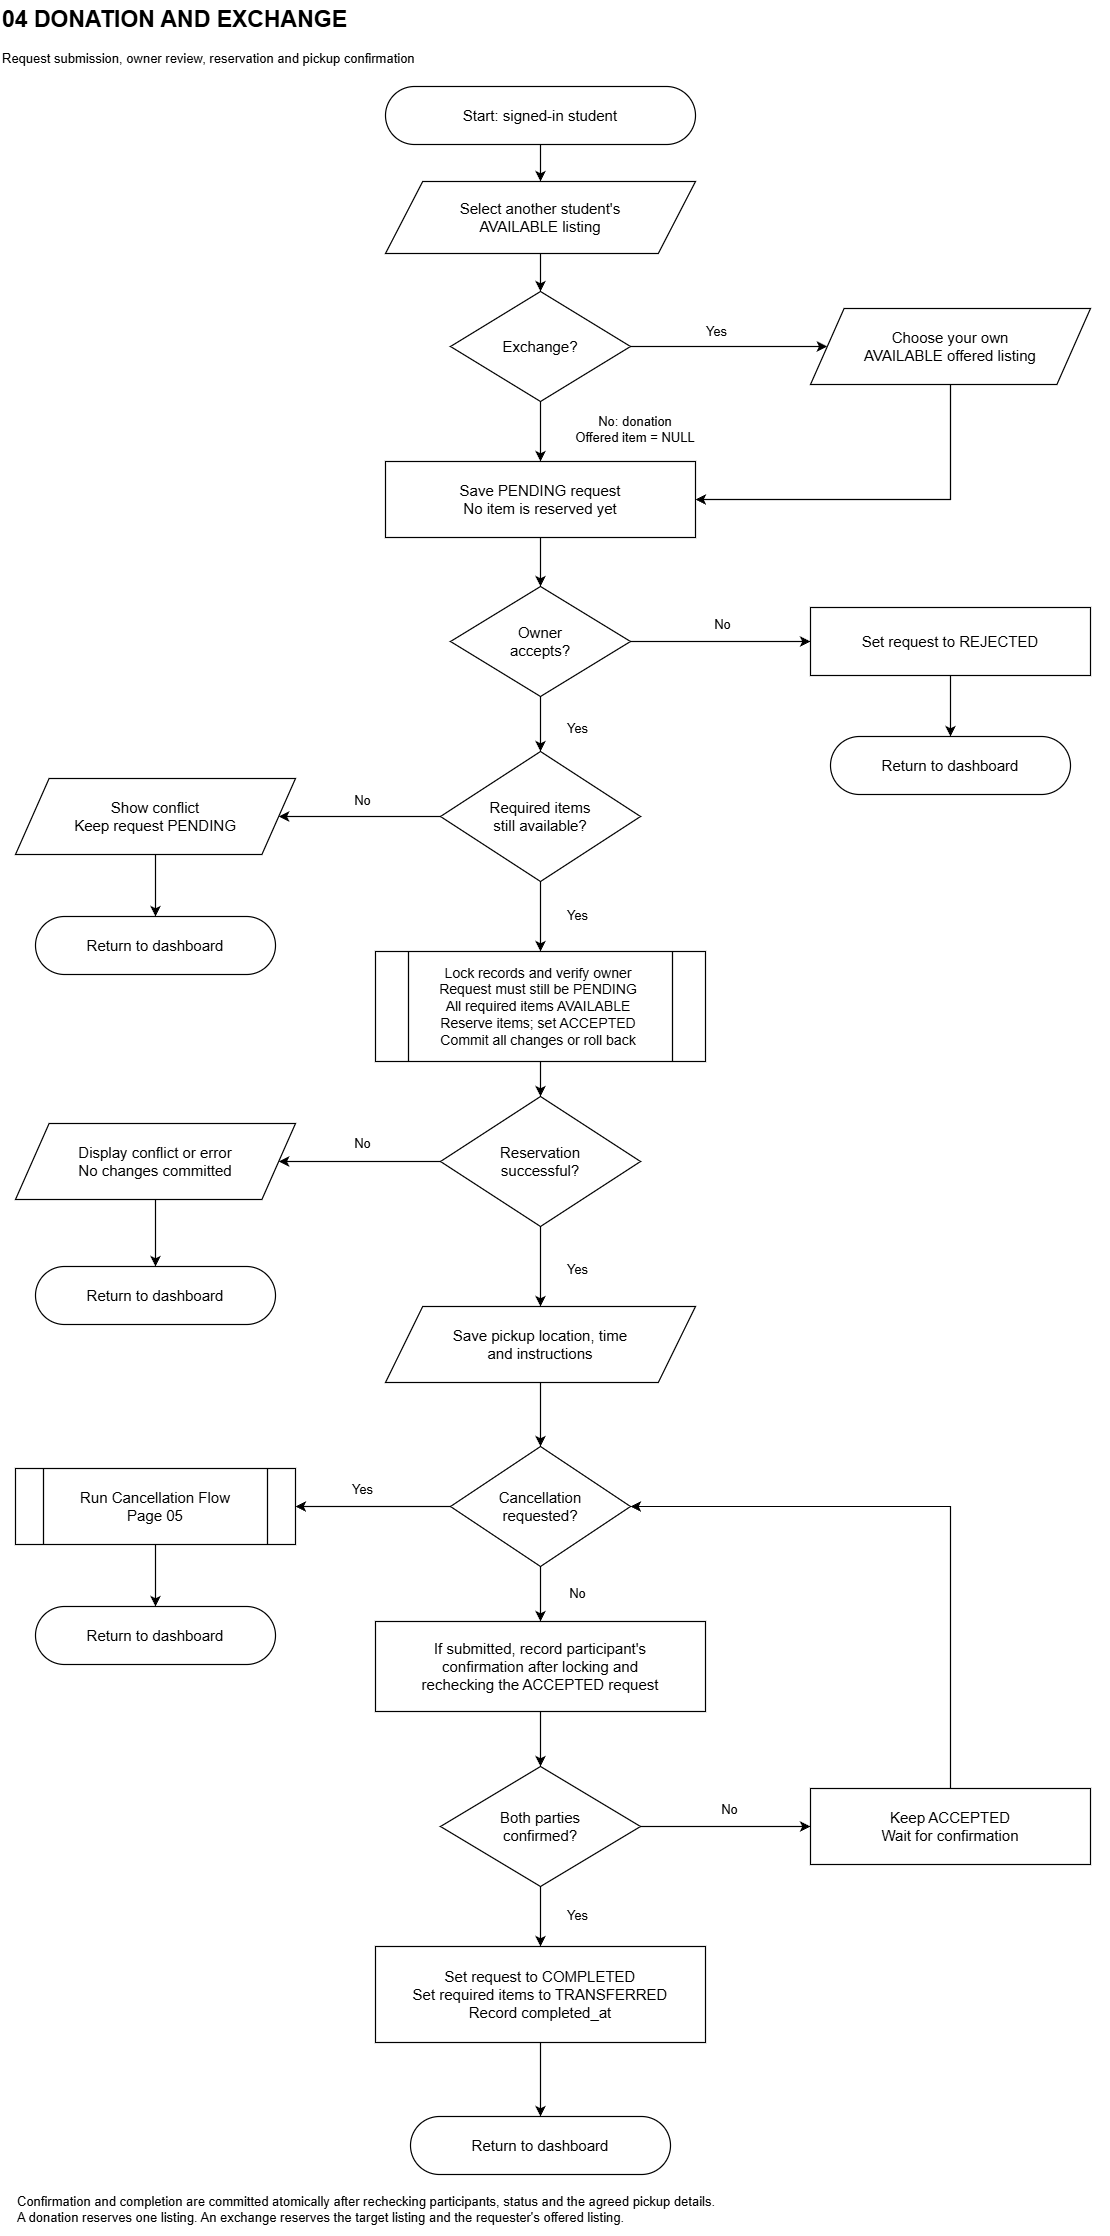

The diagram above was exported from draw.io. Its source (the exported page's mxGraphModel, read from the mxfile embedded in the PNG):
<mxGraphModel dx="3624" dy="2580" grid="1" gridSize="10" guides="1" tooltips="1" connect="1" arrows="1" fold="1" page="1" pageScale="1" pageWidth="1190" pageHeight="2280" math="0" shadow="0">
  <root>
    <mxCell id="0" />
    <mxCell id="1" parent="0" />
    <mxCell id="edge0" edge="1" parent="1" source="start" style="edgeStyle=none;rounded=0;html=0;strokeColor=#000000;strokeWidth=1.2;exitX=0.5;exitY=1;entryX=0.5;entryY=0;exitPerimeter=0;entryPerimeter=0;endArrow=classic;endFill=1;endSize=7;" target="select">
      <mxGeometry relative="1" as="geometry" />
    </mxCell>
    <mxCell id="edge1" edge="1" parent="1" source="select" style="edgeStyle=none;rounded=0;html=0;strokeColor=#000000;strokeWidth=1.2;exitX=0.5;exitY=1;entryX=0.5;entryY=0;exitPerimeter=0;entryPerimeter=0;endArrow=classic;endFill=1;endSize=7;" target="type">
      <mxGeometry relative="1" as="geometry" />
    </mxCell>
    <mxCell id="edge2" edge="1" parent="1" source="type" style="edgeStyle=none;rounded=0;html=0;strokeColor=#000000;strokeWidth=1.2;exitX=1;exitY=0.5;entryX=0.06;entryY=0.5;exitPerimeter=0;entryPerimeter=0;endArrow=classic;endFill=1;endSize=7;" target="offer">
      <mxGeometry relative="1" as="geometry" />
    </mxCell>
    <mxCell id="edge3" edge="1" parent="1" source="offer" style="edgeStyle=none;rounded=0;html=0;strokeColor=#000000;strokeWidth=1.2;exitX=0.5;exitY=1;entryX=1;entryY=0.5;exitPerimeter=0;entryPerimeter=0;endArrow=classic;endFill=1;endSize=7;" target="pending">
      <mxGeometry relative="1" as="geometry">
        <Array as="points">
          <mxPoint x="990" y="523" />
        </Array>
      </mxGeometry>
    </mxCell>
    <mxCell id="edge4" edge="1" parent="1" source="type" style="edgeStyle=none;rounded=0;html=0;strokeColor=#000000;strokeWidth=1.2;exitX=0.5;exitY=1;entryX=0.5;entryY=0;exitPerimeter=0;entryPerimeter=0;endArrow=classic;endFill=1;endSize=7;" target="pending">
      <mxGeometry relative="1" as="geometry" />
    </mxCell>
    <mxCell id="edge5" edge="1" parent="1" source="pending" style="edgeStyle=none;rounded=0;html=0;strokeColor=#000000;strokeWidth=1.2;exitX=0.5;exitY=1;entryX=0.5;entryY=0;exitPerimeter=0;entryPerimeter=0;endArrow=classic;endFill=1;endSize=7;" target="review">
      <mxGeometry relative="1" as="geometry" />
    </mxCell>
    <mxCell id="edge6" edge="1" parent="1" source="review" style="edgeStyle=none;rounded=0;html=0;strokeColor=#000000;strokeWidth=1.2;exitX=1;exitY=0.5;entryX=0;entryY=0.5;exitPerimeter=0;entryPerimeter=0;endArrow=classic;endFill=1;endSize=7;" target="reject">
      <mxGeometry relative="1" as="geometry" />
    </mxCell>
    <mxCell id="edge7" edge="1" parent="1" source="reject" style="edgeStyle=none;rounded=0;html=0;strokeColor=#000000;strokeWidth=1.2;exitX=0.5;exitY=1;entryX=0.5;entryY=0;exitPerimeter=0;entryPerimeter=0;endArrow=classic;endFill=1;endSize=7;" target="endreject">
      <mxGeometry relative="1" as="geometry" />
    </mxCell>
    <mxCell id="edge8" edge="1" parent="1" source="review" style="edgeStyle=none;rounded=0;html=0;strokeColor=#000000;strokeWidth=1.2;exitX=0.5;exitY=1;entryX=0.5;entryY=0;exitPerimeter=0;entryPerimeter=0;endArrow=classic;endFill=1;endSize=7;" target="available">
      <mxGeometry relative="1" as="geometry" />
    </mxCell>
    <mxCell id="edge9" edge="1" parent="1" source="available" style="edgeStyle=none;rounded=0;html=0;strokeColor=#000000;strokeWidth=1.2;exitX=0;exitY=0.5;entryX=0.94;entryY=0.5;exitPerimeter=0;entryPerimeter=0;endArrow=classic;endFill=1;endSize=7;" target="conflict">
      <mxGeometry relative="1" as="geometry" />
    </mxCell>
    <mxCell id="edge10" edge="1" parent="1" source="conflict" style="edgeStyle=none;rounded=0;html=0;strokeColor=#000000;strokeWidth=1.2;exitX=0.5;exitY=1;entryX=0.5;entryY=0;exitPerimeter=0;entryPerimeter=0;endArrow=classic;endFill=1;endSize=7;" target="endconflict">
      <mxGeometry relative="1" as="geometry" />
    </mxCell>
    <mxCell id="edge11" edge="1" parent="1" source="available" style="edgeStyle=none;rounded=0;html=0;strokeColor=#000000;strokeWidth=1.2;exitX=0.5;exitY=1;entryX=0.5;entryY=0;exitPerimeter=0;entryPerimeter=0;endArrow=classic;endFill=1;endSize=7;" target="reserve">
      <mxGeometry relative="1" as="geometry" />
    </mxCell>
    <mxCell id="edge12" edge="1" parent="1" source="reserve" style="edgeStyle=none;rounded=0;html=0;strokeColor=#000000;strokeWidth=1.2;exitX=0.5;exitY=1;entryX=0.5;entryY=0;exitPerimeter=0;entryPerimeter=0;endArrow=classic;endFill=1;endSize=7;" target="reserved">
      <mxGeometry relative="1" as="geometry" />
    </mxCell>
    <mxCell id="edge13" edge="1" parent="1" source="reserved" style="edgeStyle=none;rounded=0;html=0;strokeColor=#000000;strokeWidth=1.2;exitX=0;exitY=0.5;entryX=0.94;entryY=0.5;exitPerimeter=0;entryPerimeter=0;endArrow=classic;endFill=1;endSize=7;" target="reserveerror">
      <mxGeometry relative="1" as="geometry" />
    </mxCell>
    <mxCell id="edge14" edge="1" parent="1" source="reserveerror" style="edgeStyle=none;rounded=0;html=0;strokeColor=#000000;strokeWidth=1.2;exitX=0.5;exitY=1;entryX=0.5;entryY=0;exitPerimeter=0;entryPerimeter=0;endArrow=classic;endFill=1;endSize=7;" target="endreserveerror">
      <mxGeometry relative="1" as="geometry" />
    </mxCell>
    <mxCell id="edge15" edge="1" parent="1" source="reserved" style="edgeStyle=none;rounded=0;html=0;strokeColor=#000000;strokeWidth=1.2;exitX=0.5;exitY=1;entryX=0.5;entryY=0;exitPerimeter=0;entryPerimeter=0;endArrow=classic;endFill=1;endSize=7;" target="pickup">
      <mxGeometry relative="1" as="geometry" />
    </mxCell>
    <mxCell id="edge16" edge="1" parent="1" source="pickup" style="edgeStyle=none;rounded=0;html=0;strokeColor=#000000;strokeWidth=1.2;exitX=0.5;exitY=1;entryX=0.5;entryY=0;exitPerimeter=0;entryPerimeter=0;endArrow=classic;endFill=1;endSize=7;" target="cancel">
      <mxGeometry relative="1" as="geometry" />
    </mxCell>
    <mxCell id="edge17" edge="1" parent="1" source="cancel" style="edgeStyle=none;rounded=0;html=0;strokeColor=#000000;strokeWidth=1.2;exitX=0;exitY=0.5;entryX=1;entryY=0.5;exitPerimeter=0;entryPerimeter=0;endArrow=classic;endFill=1;endSize=7;" target="cancelmod">
      <mxGeometry relative="1" as="geometry" />
    </mxCell>
    <mxCell id="edge18" edge="1" parent="1" source="cancelmod" style="edgeStyle=none;rounded=0;html=0;strokeColor=#000000;strokeWidth=1.2;exitX=0.5;exitY=1;entryX=0.5;entryY=0;exitPerimeter=0;entryPerimeter=0;endArrow=classic;endFill=1;endSize=7;" target="endcancel">
      <mxGeometry relative="1" as="geometry" />
    </mxCell>
    <mxCell id="edge19" edge="1" parent="1" source="cancel" style="edgeStyle=none;rounded=0;html=0;strokeColor=#000000;strokeWidth=1.2;exitX=0.5;exitY=1;entryX=0.5;entryY=0;exitPerimeter=0;entryPerimeter=0;endArrow=classic;endFill=1;endSize=7;" target="recordconfirm">
      <mxGeometry relative="1" as="geometry" />
    </mxCell>
    <mxCell id="edge20" edge="1" parent="1" source="recordconfirm" style="edgeStyle=none;rounded=0;html=0;strokeColor=#000000;strokeWidth=1.2;exitX=0.5;exitY=1;entryX=0.5;entryY=0;exitPerimeter=0;entryPerimeter=0;endArrow=classic;endFill=1;endSize=7;" target="confirm">
      <mxGeometry relative="1" as="geometry" />
    </mxCell>
    <mxCell id="edge21" edge="1" parent="1" source="confirm" style="edgeStyle=none;rounded=0;html=0;strokeColor=#000000;strokeWidth=1.2;exitX=1;exitY=0.5;entryX=0;entryY=0.5;exitPerimeter=0;entryPerimeter=0;endArrow=classic;endFill=1;endSize=7;" target="wait">
      <mxGeometry relative="1" as="geometry" />
    </mxCell>
    <mxCell id="edge22" edge="1" parent="1" source="wait" style="edgeStyle=none;rounded=0;html=0;strokeColor=#000000;strokeWidth=1.2;exitX=0.5;exitY=0;entryX=1;entryY=0.5;exitPerimeter=0;entryPerimeter=0;endArrow=classic;endFill=1;endSize=7;" target="cancel">
      <mxGeometry relative="1" as="geometry">
        <Array as="points">
          <mxPoint x="990" y="1530" />
        </Array>
      </mxGeometry>
    </mxCell>
    <mxCell id="edge23" edge="1" parent="1" source="confirm" style="edgeStyle=none;rounded=0;html=0;strokeColor=#000000;strokeWidth=1.2;exitX=0.5;exitY=1;entryX=0.5;entryY=0;exitPerimeter=0;entryPerimeter=0;endArrow=classic;endFill=1;endSize=7;" target="complete">
      <mxGeometry relative="1" as="geometry" />
    </mxCell>
    <mxCell id="edge24" edge="1" parent="1" source="complete" style="edgeStyle=none;rounded=0;html=0;strokeColor=#000000;strokeWidth=1.2;exitX=0.5;exitY=1;entryX=0.5;entryY=0;exitPerimeter=0;entryPerimeter=0;endArrow=classic;endFill=1;endSize=7;" target="end">
      <mxGeometry relative="1" as="geometry" />
    </mxCell>
    <mxCell id="start" parent="1" style="whiteSpace=wrap;html=0;fontFamily=Arial;fontColor=#000000;strokeColor=#000000;fillColor=#FFFFFF;strokeWidth=1.2;shadow=0;rounded=1;arcSize=50;fontSize=15;align=center;verticalAlign=middle;spacing=5;" value="Start: signed-in student" vertex="1">
      <mxGeometry height="58" width="310" x="425" y="110" as="geometry" />
    </mxCell>
    <mxCell id="select" parent="1" style="whiteSpace=wrap;html=0;fontFamily=Arial;fontColor=#000000;strokeColor=#000000;fillColor=#FFFFFF;strokeWidth=1.2;shadow=0;shape=parallelogram;perimeter=parallelogramPerimeter;size=0.12;fontSize=15;align=center;verticalAlign=middle;spacing=5;" value="Select another student's&#10;AVAILABLE listing" vertex="1">
      <mxGeometry height="72" width="310" x="425" y="205" as="geometry" />
    </mxCell>
    <mxCell id="type" parent="1" style="whiteSpace=wrap;html=0;fontFamily=Arial;fontColor=#000000;strokeColor=#000000;fillColor=#FFFFFF;strokeWidth=1.2;shadow=0;rhombus;perimeter=rhombusPerimeter;fontSize=15;align=center;verticalAlign=middle;spacing=5;" value="Exchange?" vertex="1">
      <mxGeometry height="110" width="180" x="490" y="315" as="geometry" />
    </mxCell>
    <mxCell id="offer" parent="1" style="whiteSpace=wrap;html=0;fontFamily=Arial;fontColor=#000000;strokeColor=#000000;fillColor=#FFFFFF;strokeWidth=1.2;shadow=0;shape=parallelogram;perimeter=parallelogramPerimeter;size=0.12;fontSize=15;align=center;verticalAlign=middle;spacing=5;" value="Choose your own&#10;AVAILABLE offered listing" vertex="1">
      <mxGeometry height="76" width="280" x="850" y="332" as="geometry" />
    </mxCell>
    <mxCell id="pending" parent="1" style="whiteSpace=wrap;html=0;fontFamily=Arial;fontColor=#000000;strokeColor=#000000;fillColor=#FFFFFF;strokeWidth=1.2;shadow=0;rounded=0;fontSize=15;align=center;verticalAlign=middle;spacing=5;" value="Save PENDING request&#10;No item is reserved yet" vertex="1">
      <mxGeometry height="76" width="310" x="425" y="485" as="geometry" />
    </mxCell>
    <mxCell id="review" parent="1" style="whiteSpace=wrap;html=0;fontFamily=Arial;fontColor=#000000;strokeColor=#000000;fillColor=#FFFFFF;strokeWidth=1.2;shadow=0;rhombus;perimeter=rhombusPerimeter;fontSize=15;align=center;verticalAlign=middle;spacing=5;" value="Owner&#10;accepts?" vertex="1">
      <mxGeometry height="110" width="180" x="490" y="610" as="geometry" />
    </mxCell>
    <mxCell id="reject" parent="1" style="whiteSpace=wrap;html=0;fontFamily=Arial;fontColor=#000000;strokeColor=#000000;fillColor=#FFFFFF;strokeWidth=1.2;shadow=0;rounded=0;fontSize=15;align=center;verticalAlign=middle;spacing=5;" value="Set request to REJECTED" vertex="1">
      <mxGeometry height="68" width="280" x="850" y="631" as="geometry" />
    </mxCell>
    <mxCell id="endreject" parent="1" style="whiteSpace=wrap;html=0;fontFamily=Arial;fontColor=#000000;strokeColor=#000000;fillColor=#FFFFFF;strokeWidth=1.2;shadow=0;rounded=1;arcSize=50;fontSize=15;align=center;verticalAlign=middle;spacing=5;" value="Return to dashboard" vertex="1">
      <mxGeometry height="58" width="240" x="870" y="760" as="geometry" />
    </mxCell>
    <mxCell id="available" parent="1" style="whiteSpace=wrap;html=0;fontFamily=Arial;fontColor=#000000;strokeColor=#000000;fillColor=#FFFFFF;strokeWidth=1.2;shadow=0;rhombus;perimeter=rhombusPerimeter;fontSize=15;align=center;verticalAlign=middle;spacing=5;" value="Required items&#10;still available?" vertex="1">
      <mxGeometry height="130" width="200" x="480" y="775" as="geometry" />
    </mxCell>
    <mxCell id="conflict" parent="1" style="whiteSpace=wrap;html=0;fontFamily=Arial;fontColor=#000000;strokeColor=#000000;fillColor=#FFFFFF;strokeWidth=1.2;shadow=0;shape=parallelogram;perimeter=parallelogramPerimeter;size=0.12;fontSize=15;align=center;verticalAlign=middle;spacing=5;" value="Show conflict&#10;Keep request PENDING" vertex="1">
      <mxGeometry height="76" width="280" x="55" y="802" as="geometry" />
    </mxCell>
    <mxCell id="endconflict" parent="1" style="whiteSpace=wrap;html=0;fontFamily=Arial;fontColor=#000000;strokeColor=#000000;fillColor=#FFFFFF;strokeWidth=1.2;shadow=0;rounded=1;arcSize=50;fontSize=15;align=center;verticalAlign=middle;spacing=5;" value="Return to dashboard" vertex="1">
      <mxGeometry height="58" width="240" x="75" y="940" as="geometry" />
    </mxCell>
    <mxCell id="reserve" parent="1" style="whiteSpace=wrap;html=0;fontFamily=Arial;fontColor=#000000;strokeColor=#000000;fillColor=#FFFFFF;strokeWidth=1.2;shadow=0;shape=process;fontSize=14;align=center;verticalAlign=middle;spacing=5;" value="Lock records and verify owner&#10;Request must still be PENDING&#10;All required items AVAILABLE&#10;Reserve items; set ACCEPTED&#10;Commit all changes or roll back" vertex="1">
      <mxGeometry height="110" width="330" x="415" y="975" as="geometry" />
    </mxCell>
    <mxCell id="reserved" parent="1" style="whiteSpace=wrap;html=0;fontFamily=Arial;fontColor=#000000;strokeColor=#000000;fillColor=#FFFFFF;strokeWidth=1.2;shadow=0;rhombus;perimeter=rhombusPerimeter;fontSize=15;align=center;verticalAlign=middle;spacing=5;" value="Reservation&#10;successful?" vertex="1">
      <mxGeometry height="130" width="200" x="480" y="1120" as="geometry" />
    </mxCell>
    <mxCell id="reserveerror" parent="1" style="whiteSpace=wrap;html=0;fontFamily=Arial;fontColor=#000000;strokeColor=#000000;fillColor=#FFFFFF;strokeWidth=1.2;shadow=0;shape=parallelogram;perimeter=parallelogramPerimeter;size=0.12;fontSize=15;align=center;verticalAlign=middle;spacing=5;" value="Display conflict or error&#10;No changes committed" vertex="1">
      <mxGeometry height="76" width="280" x="55" y="1147" as="geometry" />
    </mxCell>
    <mxCell id="endreserveerror" parent="1" style="whiteSpace=wrap;html=0;fontFamily=Arial;fontColor=#000000;strokeColor=#000000;fillColor=#FFFFFF;strokeWidth=1.2;shadow=0;rounded=1;arcSize=50;fontSize=15;align=center;verticalAlign=middle;spacing=5;" value="Return to dashboard" vertex="1">
      <mxGeometry height="58" width="240" x="75" y="1290" as="geometry" />
    </mxCell>
    <mxCell id="pickup" parent="1" style="whiteSpace=wrap;html=0;fontFamily=Arial;fontColor=#000000;strokeColor=#000000;fillColor=#FFFFFF;strokeWidth=1.2;shadow=0;shape=parallelogram;perimeter=parallelogramPerimeter;size=0.12;fontSize=15;align=center;verticalAlign=middle;spacing=5;" value="Save pickup location, time&#10;and instructions" vertex="1">
      <mxGeometry height="76" width="310" x="425" y="1330" as="geometry" />
    </mxCell>
    <mxCell id="cancel" parent="1" style="whiteSpace=wrap;html=0;fontFamily=Arial;fontColor=#000000;strokeColor=#000000;fillColor=#FFFFFF;strokeWidth=1.2;shadow=0;rhombus;perimeter=rhombusPerimeter;fontSize=15;align=center;verticalAlign=middle;spacing=5;" value="Cancellation&#10;requested?" vertex="1">
      <mxGeometry height="120" width="180" x="490" y="1470" as="geometry" />
    </mxCell>
    <mxCell id="cancelmod" parent="1" style="whiteSpace=wrap;html=0;fontFamily=Arial;fontColor=#000000;strokeColor=#000000;fillColor=#FFFFFF;strokeWidth=1.2;shadow=0;shape=process;fontSize=15;align=center;verticalAlign=middle;spacing=5;" value="Run Cancellation Flow&#10;Page 05" vertex="1">
      <mxGeometry height="76" width="280" x="55" y="1492" as="geometry" />
    </mxCell>
    <mxCell id="endcancel" parent="1" style="whiteSpace=wrap;html=0;fontFamily=Arial;fontColor=#000000;strokeColor=#000000;fillColor=#FFFFFF;strokeWidth=1.2;shadow=0;rounded=1;arcSize=50;fontSize=15;align=center;verticalAlign=middle;spacing=5;" value="Return to dashboard" vertex="1">
      <mxGeometry height="58" width="240" x="75" y="1630" as="geometry" />
    </mxCell>
    <mxCell id="recordconfirm" parent="1" style="whiteSpace=wrap;html=0;fontFamily=Arial;fontColor=#000000;strokeColor=#000000;fillColor=#FFFFFF;strokeWidth=1.2;shadow=0;rounded=0;fontSize=15;align=center;verticalAlign=middle;spacing=5;" value="If submitted, record participant's&#10;confirmation after locking and&#10;rechecking the ACCEPTED request" vertex="1">
      <mxGeometry height="90" width="330" x="415" y="1645" as="geometry" />
    </mxCell>
    <mxCell id="confirm" parent="1" style="whiteSpace=wrap;html=0;fontFamily=Arial;fontColor=#000000;strokeColor=#000000;fillColor=#FFFFFF;strokeWidth=1.2;shadow=0;rhombus;perimeter=rhombusPerimeter;fontSize=15;align=center;verticalAlign=middle;spacing=5;" value="Both parties&#10;confirmed?" vertex="1">
      <mxGeometry height="120" width="200" x="480" y="1790" as="geometry" />
    </mxCell>
    <mxCell id="wait" parent="1" style="whiteSpace=wrap;html=0;fontFamily=Arial;fontColor=#000000;strokeColor=#000000;fillColor=#FFFFFF;strokeWidth=1.2;shadow=0;rounded=0;fontSize=15;align=center;verticalAlign=middle;spacing=5;" value="Keep ACCEPTED&#10;Wait for confirmation" vertex="1">
      <mxGeometry height="76" width="280" x="850" y="1812" as="geometry" />
    </mxCell>
    <mxCell id="complete" parent="1" style="whiteSpace=wrap;html=0;fontFamily=Arial;fontColor=#000000;strokeColor=#000000;fillColor=#FFFFFF;strokeWidth=1.2;shadow=0;rounded=0;fontSize=15;align=center;verticalAlign=middle;spacing=5;" value="Set request to COMPLETED&#10;Set required items to TRANSFERRED&#10;Record completed_at" vertex="1">
      <mxGeometry height="96" width="330" x="415" y="1970" as="geometry" />
    </mxCell>
    <mxCell id="end" parent="1" style="whiteSpace=wrap;html=0;fontFamily=Arial;fontColor=#000000;strokeColor=#000000;fillColor=#FFFFFF;strokeWidth=1.2;shadow=0;rounded=1;arcSize=50;fontSize=15;align=center;verticalAlign=middle;spacing=5;" value="Return to dashboard" vertex="1">
      <mxGeometry height="58" width="260" x="450" y="2140" as="geometry" />
    </mxCell>
    <mxCell id="label0" parent="1" style="text;html=0;strokeColor=none;fillColor=#FFFFFF;fontFamily=Arial;fontColor=#000000;verticalAlign=middle;whiteSpace=wrap;spacing=2;align=left;fontSize=23;fontStyle=1;" value="04 DONATION AND EXCHANGE" vertex="1">
      <mxGeometry height="38" width="1110" x="40" y="24" as="geometry" />
    </mxCell>
    <mxCell id="label1" parent="1" style="text;html=0;strokeColor=none;fillColor=#FFFFFF;fontFamily=Arial;fontColor=#000000;verticalAlign=middle;whiteSpace=wrap;spacing=2;align=left;fontSize=13;fontStyle=0;" value="Request submission, owner review, reservation and pickup confirmation" vertex="1">
      <mxGeometry height="38" width="1110" x="40" y="63" as="geometry" />
    </mxCell>
    <mxCell id="label2" parent="1" style="text;html=0;strokeColor=none;fillColor=#FFFFFF;fontFamily=Arial;fontColor=#000000;verticalAlign=middle;whiteSpace=wrap;spacing=2;align=center;fontSize=13;fontStyle=0;" value="Yes" vertex="1">
      <mxGeometry height="25" width="65" x="724" y="342" as="geometry" />
    </mxCell>
    <mxCell id="label3" parent="1" style="text;html=0;strokeColor=none;fillColor=#FFFFFF;fontFamily=Arial;fontColor=#000000;verticalAlign=middle;whiteSpace=wrap;spacing=2;align=center;fontSize=13;fontStyle=0;" value="No: donation&#10;Offered item = NULL" vertex="1">
      <mxGeometry height="45" width="170" x="590" y="430" as="geometry" />
    </mxCell>
    <mxCell id="label4" parent="1" style="text;html=0;strokeColor=none;fillColor=#FFFFFF;fontFamily=Arial;fontColor=#000000;verticalAlign=middle;whiteSpace=wrap;spacing=2;align=center;fontSize=13;fontStyle=0;" value="No" vertex="1">
      <mxGeometry height="25" width="55" x="735" y="635" as="geometry" />
    </mxCell>
    <mxCell id="label5" parent="1" style="text;html=0;strokeColor=none;fillColor=#FFFFFF;fontFamily=Arial;fontColor=#000000;verticalAlign=middle;whiteSpace=wrap;spacing=2;align=center;fontSize=13;fontStyle=0;" value="Yes" vertex="1">
      <mxGeometry height="25" width="55" x="590" y="739" as="geometry" />
    </mxCell>
    <mxCell id="label6" parent="1" style="text;html=0;strokeColor=none;fillColor=#FFFFFF;fontFamily=Arial;fontColor=#000000;verticalAlign=middle;whiteSpace=wrap;spacing=2;align=center;fontSize=13;fontStyle=0;" value="No" vertex="1">
      <mxGeometry height="25" width="55" x="375" y="811" as="geometry" />
    </mxCell>
    <mxCell id="label7" parent="1" style="text;html=0;strokeColor=none;fillColor=#FFFFFF;fontFamily=Arial;fontColor=#000000;verticalAlign=middle;whiteSpace=wrap;spacing=2;align=center;fontSize=13;fontStyle=0;" value="Yes" vertex="1">
      <mxGeometry height="25" width="55" x="590" y="926" as="geometry" />
    </mxCell>
    <mxCell id="label8" parent="1" style="text;html=0;strokeColor=none;fillColor=#FFFFFF;fontFamily=Arial;fontColor=#000000;verticalAlign=middle;whiteSpace=wrap;spacing=2;align=center;fontSize=13;fontStyle=0;" value="No" vertex="1">
      <mxGeometry height="25" width="55" x="375" y="1154" as="geometry" />
    </mxCell>
    <mxCell id="label9" parent="1" style="text;html=0;strokeColor=none;fillColor=#FFFFFF;fontFamily=Arial;fontColor=#000000;verticalAlign=middle;whiteSpace=wrap;spacing=2;align=center;fontSize=13;fontStyle=0;" value="Yes" vertex="1">
      <mxGeometry height="25" width="55" x="590" y="1280" as="geometry" />
    </mxCell>
    <mxCell id="label10" parent="1" style="text;html=0;strokeColor=none;fillColor=#FFFFFF;fontFamily=Arial;fontColor=#000000;verticalAlign=middle;whiteSpace=wrap;spacing=2;align=center;fontSize=13;fontStyle=0;" value="Yes" vertex="1">
      <mxGeometry height="25" width="55" x="375" y="1500" as="geometry" />
    </mxCell>
    <mxCell id="label11" parent="1" style="text;html=0;strokeColor=none;fillColor=#FFFFFF;fontFamily=Arial;fontColor=#000000;verticalAlign=middle;whiteSpace=wrap;spacing=2;align=center;fontSize=13;fontStyle=0;" value="No" vertex="1">
      <mxGeometry height="25" width="55" x="590" y="1604" as="geometry" />
    </mxCell>
    <mxCell id="label12" parent="1" style="text;html=0;strokeColor=none;fillColor=#FFFFFF;fontFamily=Arial;fontColor=#000000;verticalAlign=middle;whiteSpace=wrap;spacing=2;align=center;fontSize=13;fontStyle=0;" value="No" vertex="1">
      <mxGeometry height="25" width="55" x="742" y="1820" as="geometry" />
    </mxCell>
    <mxCell id="label13" parent="1" style="text;html=0;strokeColor=none;fillColor=#FFFFFF;fontFamily=Arial;fontColor=#000000;verticalAlign=middle;whiteSpace=wrap;spacing=2;align=center;fontSize=13;fontStyle=0;" value="Yes" vertex="1">
      <mxGeometry height="25" width="55" x="590" y="1926" as="geometry" />
    </mxCell>
    <mxCell id="label14" parent="1" style="text;html=0;strokeColor=none;fillColor=#FFFFFF;fontFamily=Arial;fontColor=#000000;verticalAlign=middle;whiteSpace=wrap;spacing=2;align=left;fontSize=13;fontStyle=0;" value="Confirmation and completion are committed atomically after rechecking participants, status and the agreed pickup details.&#10;A donation reserves one listing. An exchange reserves the target listing and the requester's offered listing." vertex="1">
      <mxGeometry height="54" width="1080" x="55" y="2206" as="geometry" />
    </mxCell>
  </root>
</mxGraphModel>